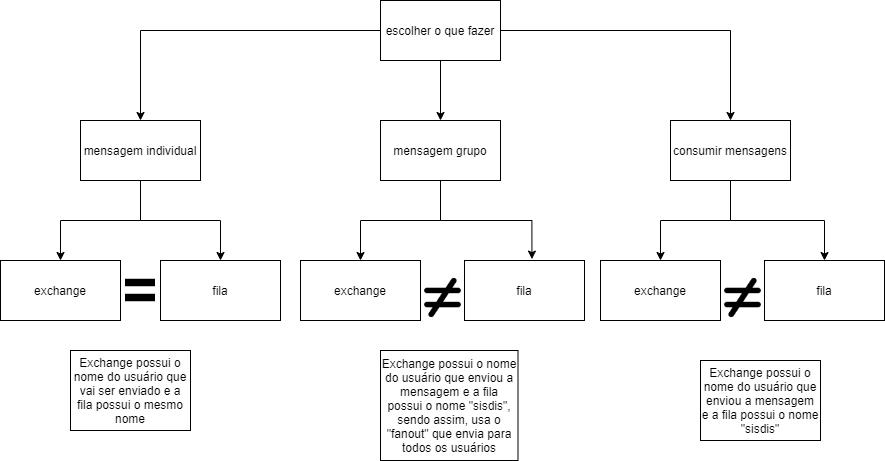

The diagram above was exported from draw.io. Its source (the exported page's mxGraphModel, read from the mxfile embedded in the PNG):
<mxGraphModel dx="1865" dy="579" grid="1" gridSize="10" guides="1" tooltips="1" connect="1" arrows="1" fold="1" page="1" pageScale="1" pageWidth="827" pageHeight="1169" math="0" shadow="0">
  <root>
    <mxCell id="0" />
    <mxCell id="1" parent="0" />
    <mxCell id="lCGznmnp_tIsvHLyZPce-3" value="exchange" style="rounded=0;whiteSpace=wrap;html=1;" parent="1" vertex="1">
      <mxGeometry x="-50" y="300" width="120" height="60" as="geometry" />
    </mxCell>
    <mxCell id="lCGznmnp_tIsvHLyZPce-14" style="edgeStyle=orthogonalEdgeStyle;rounded=0;orthogonalLoop=1;jettySize=auto;html=1;entryX=0.5;entryY=0;entryDx=0;entryDy=0;" parent="1" source="lCGznmnp_tIsvHLyZPce-5" target="lCGznmnp_tIsvHLyZPce-6" edge="1">
      <mxGeometry relative="1" as="geometry" />
    </mxCell>
    <mxCell id="lCGznmnp_tIsvHLyZPce-15" style="edgeStyle=orthogonalEdgeStyle;rounded=0;orthogonalLoop=1;jettySize=auto;html=1;" parent="1" source="lCGznmnp_tIsvHLyZPce-5" target="lCGznmnp_tIsvHLyZPce-9" edge="1">
      <mxGeometry relative="1" as="geometry" />
    </mxCell>
    <mxCell id="lCGznmnp_tIsvHLyZPce-16" style="edgeStyle=orthogonalEdgeStyle;rounded=0;orthogonalLoop=1;jettySize=auto;html=1;" parent="1" source="lCGznmnp_tIsvHLyZPce-5" target="lCGznmnp_tIsvHLyZPce-7" edge="1">
      <mxGeometry relative="1" as="geometry" />
    </mxCell>
    <mxCell id="lCGznmnp_tIsvHLyZPce-5" value="escolher o que fazer" style="rounded=0;whiteSpace=wrap;html=1;" parent="1" vertex="1">
      <mxGeometry x="330" y="40" width="120" height="60" as="geometry" />
    </mxCell>
    <mxCell id="lCGznmnp_tIsvHLyZPce-11" style="edgeStyle=orthogonalEdgeStyle;rounded=0;orthogonalLoop=1;jettySize=auto;html=1;entryX=0.5;entryY=0;entryDx=0;entryDy=0;" parent="1" source="lCGznmnp_tIsvHLyZPce-6" target="lCGznmnp_tIsvHLyZPce-3" edge="1">
      <mxGeometry relative="1" as="geometry" />
    </mxCell>
    <mxCell id="lCGznmnp_tIsvHLyZPce-12" style="edgeStyle=orthogonalEdgeStyle;rounded=0;orthogonalLoop=1;jettySize=auto;html=1;entryX=0.5;entryY=0;entryDx=0;entryDy=0;" parent="1" source="lCGznmnp_tIsvHLyZPce-6" target="lCGznmnp_tIsvHLyZPce-10" edge="1">
      <mxGeometry relative="1" as="geometry" />
    </mxCell>
    <mxCell id="lCGznmnp_tIsvHLyZPce-6" value="mensagem individual" style="rounded=0;whiteSpace=wrap;html=1;" parent="1" vertex="1">
      <mxGeometry x="30" y="160" width="120" height="60" as="geometry" />
    </mxCell>
    <mxCell id="lCGznmnp_tIsvHLyZPce-27" style="edgeStyle=orthogonalEdgeStyle;rounded=0;orthogonalLoop=1;jettySize=auto;html=1;entryX=0.5;entryY=0;entryDx=0;entryDy=0;" parent="1" source="lCGznmnp_tIsvHLyZPce-7" target="lCGznmnp_tIsvHLyZPce-24" edge="1">
      <mxGeometry relative="1" as="geometry" />
    </mxCell>
    <mxCell id="lCGznmnp_tIsvHLyZPce-28" style="edgeStyle=orthogonalEdgeStyle;rounded=0;orthogonalLoop=1;jettySize=auto;html=1;entryX=0.5;entryY=0;entryDx=0;entryDy=0;" parent="1" source="lCGznmnp_tIsvHLyZPce-7" target="lCGznmnp_tIsvHLyZPce-25" edge="1">
      <mxGeometry relative="1" as="geometry" />
    </mxCell>
    <mxCell id="lCGznmnp_tIsvHLyZPce-7" value="consumir mensagens" style="rounded=0;whiteSpace=wrap;html=1;" parent="1" vertex="1">
      <mxGeometry x="620" y="160" width="120" height="60" as="geometry" />
    </mxCell>
    <mxCell id="lCGznmnp_tIsvHLyZPce-22" style="edgeStyle=orthogonalEdgeStyle;rounded=0;orthogonalLoop=1;jettySize=auto;html=1;entryX=0.5;entryY=0;entryDx=0;entryDy=0;" parent="1" source="lCGznmnp_tIsvHLyZPce-9" target="lCGznmnp_tIsvHLyZPce-17" edge="1">
      <mxGeometry relative="1" as="geometry" />
    </mxCell>
    <mxCell id="lCGznmnp_tIsvHLyZPce-23" style="edgeStyle=orthogonalEdgeStyle;rounded=0;orthogonalLoop=1;jettySize=auto;html=1;entryX=0.562;entryY=-0.023;entryDx=0;entryDy=0;entryPerimeter=0;" parent="1" source="lCGznmnp_tIsvHLyZPce-9" target="lCGznmnp_tIsvHLyZPce-18" edge="1">
      <mxGeometry relative="1" as="geometry" />
    </mxCell>
    <mxCell id="lCGznmnp_tIsvHLyZPce-9" value="mensagem grupo" style="rounded=0;whiteSpace=wrap;html=1;" parent="1" vertex="1">
      <mxGeometry x="330" y="160" width="120" height="60" as="geometry" />
    </mxCell>
    <mxCell id="lCGznmnp_tIsvHLyZPce-10" value="fila" style="rounded=0;whiteSpace=wrap;html=1;" parent="1" vertex="1">
      <mxGeometry x="110" y="300" width="120" height="60" as="geometry" />
    </mxCell>
    <mxCell id="lCGznmnp_tIsvHLyZPce-13" value="" style="shape=image;html=1;verticalAlign=top;verticalLabelPosition=bottom;labelBackgroundColor=#ffffff;imageAspect=0;aspect=fixed;image=https://cdn2.iconfinder.com/data/icons/picol-vector/32/equal-128.png" parent="1" vertex="1">
      <mxGeometry x="75" y="315" width="30" height="30" as="geometry" />
    </mxCell>
    <mxCell id="lCGznmnp_tIsvHLyZPce-17" value="exchange" style="rounded=0;whiteSpace=wrap;html=1;" parent="1" vertex="1">
      <mxGeometry x="250" y="300" width="120" height="60" as="geometry" />
    </mxCell>
    <mxCell id="lCGznmnp_tIsvHLyZPce-18" value="fila" style="rounded=0;whiteSpace=wrap;html=1;" parent="1" vertex="1">
      <mxGeometry x="414" y="300" width="120" height="60" as="geometry" />
    </mxCell>
    <mxCell id="lCGznmnp_tIsvHLyZPce-20" value="" style="shape=image;html=1;verticalAlign=top;verticalLabelPosition=bottom;labelBackgroundColor=#ffffff;imageAspect=0;aspect=fixed;image=https://cdn3.iconfinder.com/data/icons/font-awesome-solid/512/not-equal-128.png" parent="1" vertex="1">
      <mxGeometry x="370" y="315" width="45" height="45" as="geometry" />
    </mxCell>
    <mxCell id="lCGznmnp_tIsvHLyZPce-24" value="exchange" style="rounded=0;whiteSpace=wrap;html=1;" parent="1" vertex="1">
      <mxGeometry x="550" y="300" width="120" height="60" as="geometry" />
    </mxCell>
    <mxCell id="lCGznmnp_tIsvHLyZPce-25" value="fila" style="rounded=0;whiteSpace=wrap;html=1;" parent="1" vertex="1">
      <mxGeometry x="714" y="300" width="120" height="60" as="geometry" />
    </mxCell>
    <mxCell id="lCGznmnp_tIsvHLyZPce-26" value="" style="shape=image;html=1;verticalAlign=top;verticalLabelPosition=bottom;labelBackgroundColor=#ffffff;imageAspect=0;aspect=fixed;image=https://cdn3.iconfinder.com/data/icons/font-awesome-solid/512/not-equal-128.png" parent="1" vertex="1">
      <mxGeometry x="670" y="315" width="45" height="45" as="geometry" />
    </mxCell>
    <mxCell id="lCGznmnp_tIsvHLyZPce-29" value="Exchange possui o nome do usuário que vai ser enviado e a fila possui o mesmo nome" style="rounded=0;whiteSpace=wrap;html=1;" parent="1" vertex="1">
      <mxGeometry x="20" y="390" width="120" height="80" as="geometry" />
    </mxCell>
    <mxCell id="lCGznmnp_tIsvHLyZPce-30" value="Exchange possui o nome do usuário que enviou a mensagem e a fila possui o nome &quot;sisdis&quot;, sendo assim, usa o &quot;fanout&quot; que envia para todos os usuários" style="rounded=0;whiteSpace=wrap;html=1;" parent="1" vertex="1">
      <mxGeometry x="330" y="390" width="137.5" height="110" as="geometry" />
    </mxCell>
    <mxCell id="lCGznmnp_tIsvHLyZPce-31" value="Exchange possui o nome do usuário que enviou a mensagem e a fila possui o nome &quot;sisdis&quot;" style="rounded=0;whiteSpace=wrap;html=1;" parent="1" vertex="1">
      <mxGeometry x="650" y="400" width="120" height="80" as="geometry" />
    </mxCell>
  </root>
</mxGraphModel>